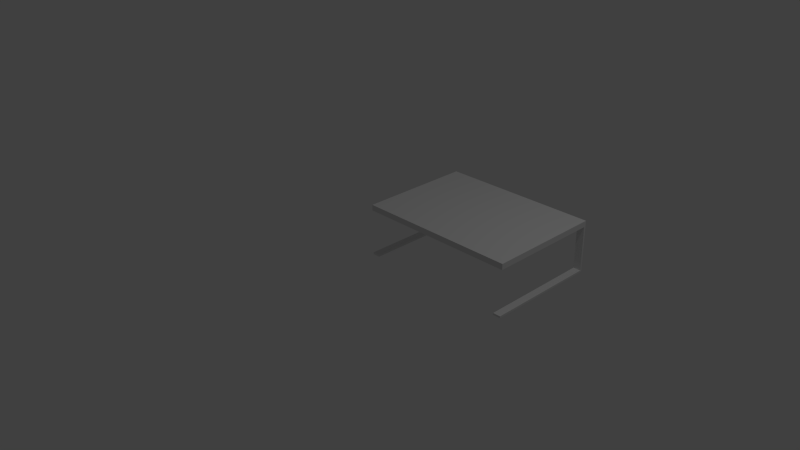 # Source: desk.blend  (saved by Blender 2.76.0; exported with 4.5.12 LTS)
import bpy
from mathutils import Matrix  # noqa: F401  (used for matrix-valued properties, if any)

bpy.ops.wm.read_factory_settings(use_empty=True)
scene = bpy.context.scene
scene.name = 'Scene'

# ---- collections
col_collection_1 = bpy.data.collections.new('Collection 1'); scene.collection.children.link(col_collection_1)

# ---- materials (node trees are filled in below, after node groups)
mat_material = bpy.data.materials.new('material')
mat_material.alpha_threshold = 0.0
mat_material.use_transparent_shadow = False
mat_material.diffuse_color = (1.0, 1.0, 1.0, 1.0)
mat_material.roughness = 0.5
mat_edge_color000255 = bpy.data.materials.new('edge_color000255')
mat_edge_color000255.alpha_threshold = 0.0
mat_edge_color000255.use_transparent_shadow = False
mat_edge_color000255.roughness = 0.5
mat_granite_light_gray = bpy.data.materials.new('Granite_Light_Gray')
mat_granite_light_gray.alpha_threshold = 0.0
mat_granite_light_gray.use_transparent_shadow = False
mat_granite_light_gray.roughness = 0.5
mat_edge_color149148144255 = bpy.data.materials.new('edge_color149148144255')
mat_edge_color149148144255.alpha_threshold = 0.0
mat_edge_color149148144255.use_transparent_shadow = False
mat_edge_color149148144255.roughness = 0.5
mat_granite_brown = bpy.data.materials.new('Granite_Brown')
mat_granite_brown.alpha_threshold = 0.0
mat_granite_brown.use_transparent_shadow = False
mat_granite_brown.roughness = 0.5

# ---- material node trees

# ---- world
world_world = bpy.data.worlds.new('World'); scene.world = world_world
world_world.color = (0.05088, 0.05088, 0.05088)
world_world.use_sun_shadow = False
world_world.sun_shadow_jitter_overblur = 0.0
world_world.cycles.sampling_method = 'MANUAL'
world_world.cycles.sample_map_resolution = 256

# ---- cameras
cam_camera = bpy.data.cameras.new('Camera')
cam_camera.clip_end = 100.0
cam_camera.lens = 35.0
cam_camera.sensor_width = 32.0
cam_camera.sensor_height = 18.0
cam_camera.ortho_scale = 7.314
cam_camera.dof.focus_distance = 0.0
cam_camera.dof.aperture_fstop = 128.0

# ---- lights
light_lamp = bpy.data.lights.new('Lamp', 'POINT')
light_lamp.transmission_factor = 0.0
light_lamp.cutoff_distance = 30.0
light_lamp.energy = 100.0
light_lamp.shadow_buffer_clip_start = 1.001
light_lamp.shadow_soft_size = 0.1
light_lamp.shadow_maximum_resolution = 0.006
light_lamp.use_absolute_resolution = True
light_lamp.cycles.use_multiple_importance_sampling = False

# ---- meshes
me_id36 = bpy.data.meshes.new('ID36')
me_id36.from_pydata([(84.0, 60.0, 25.5), (80.0, 4.0, 25.5), (80.0, 60.0, 25.5), (80.0, 0.0, 25.5), (84.0, 0.0, 25.5), (84.0, 0.0, 25.5), (84.0, 60.0, 25.5), (80.0, 0.0, 25.5), (80.0, 4.0, 25.5), (80.0, 60.0, 25.5), (4.0, 60.0, 25.5), (0.0, 0.0, 25.5), (0.0, 60.0, 25.5), (4.0, 4.0, 25.5), (0.0, 60.0, 25.5), (0.0, 0.0, 25.5), (4.0, 60.0, 25.5), (4.0, 4.0, 25.5)], [(5, 6), (7, 5), (8, 7), (9, 8), (6, 9), (14, 15), (16, 14), (16, 17), (17, 8), (15, 7)], [(0, 1, 2), (1, 0, 3), (3, 0, 4), (10, 11, 12), (11, 10, 13), (11, 13, 3), (3, 13, 1)])
_uv = me_id36.uv_layers.new(name='UVMap')
_uv.uv.foreach_set('vector', [0.0, 9.083e-08, 0.9333, 0.04762, 0.0, 0.04762, 0.9333, 0.04762, 0.0, 9.083e-08, 1.0, 0.04762, 1.0, 0.04762, 0.0, 9.083e-08, 1.0, 0.0, 2.543e-07, 0.9524, 1.0, 1.0, 2.543e-07, 1.0, 1.0, 1.0, 2.543e-07, 0.9524, 0.9333, 0.9524, 1.0, 1.0, 0.9333, 0.9524, 1.0, 0.04762, 1.0, 0.04762, 0.9333, 0.9524, 0.9333, 0.04762])
me_id36.materials.append(mat_material)
me_id36.materials.append(mat_edge_color000255)
me_id36.use_remesh_preserve_volume = False
me_id36.use_remesh_preserve_attributes = False
me_id36.use_mirror_vertex_groups = False
me_id36.update()
me_id19 = bpy.data.meshes.new('ID19')
me_id19.from_pydata([(0.0, 60.0, 25.5), (0.0, 0.0, 24.5), (0.0, 0.0, 25.5), (0.0, 59.0, 24.5), (0.0, 59.0, 1.0), (0.0, -2.842e-14, 0.0), (0.0, -2.842e-14, 1.0), (0.0, 60.0, 0.0), (0.0, 59.0, 24.5), (0.0, 59.0, 1.0), (0.0, 0.0, 24.5), (0.0, 0.0, 25.5), (0.0, 60.0, 25.5), (0.0, 60.0, 0.0), (0.0, -2.842e-14, 0.0), (0.0, -2.842e-14, 1.0), (4.0, 59.0, 24.5), (0.0, 59.0, 1.0), (4.0, 59.0, 1.0), (0.0, 59.0, 24.5), (4.0, 59.0, 24.5), (4.0, 59.0, 1.0), (84.0, 59.0, 24.5), (80.0, 4.0, 24.5), (80.0, 59.0, 24.5), (4.0, 59.0, 24.5), (0.0, 0.0, 24.5), (0.0, 59.0, 24.5), (4.0, 4.0, 24.5), (84.0, 0.0, 24.5), (84.0, 0.0, 24.5), (4.0, 4.0, 24.5), (80.0, 4.0, 24.5), (80.0, 59.0, 24.5), (84.0, 59.0, 24.5), (84.0, 0.0, 25.5), (0.0, 0.0, 24.5), (84.0, 0.0, 24.5), (0.0, 0.0, 25.5), (80.0, 0.0, 25.5), (84.0, 0.0, 25.5), (80.0, 0.0, 25.5), (0.0, 60.0, 25.5), (4.0, 60.0, 0.0), (0.0, 60.0, 0.0), (4.0, 60.0, 25.5), (4.0, 60.0, 25.5), (4.0, 60.0, 0.0), (4.0, 60.0, 0.0), (0.0, -2.842e-14, 0.0), (0.0, 60.0, 0.0), (4.0, -2.842e-14, 0.0), (4.0, -2.842e-14, 0.0), (4.0, -2.842e-14, 1.0), (0.0, -2.842e-14, 0.0), (4.0, -2.842e-14, 0.0), (0.0, -2.842e-14, 1.0), (4.0, -2.842e-14, 1.0), (4.0, -2.842e-14, 1.0), (0.0, 59.0, 1.0), (0.0, -2.842e-14, 1.0), (4.0, 59.0, 1.0), (4.0, 60.0, 0.0), (4.0, -2.842e-14, 1.0), (4.0, -2.842e-14, 0.0), (4.0, 59.0, 1.0), (4.0, 59.0, 24.5), (4.0, 4.0, 25.5), (4.0, 4.0, 24.5), (4.0, 60.0, 25.5), (4.0, 4.0, 25.5), (4.0, 4.0, 25.5), (80.0, 4.0, 24.5), (4.0, 4.0, 24.5), (80.0, 4.0, 25.5), (80.0, 4.0, 25.5), (80.0, 60.0, 25.5), (80.0, 4.0, 24.5), (80.0, 4.0, 25.5), (80.0, 59.0, 24.5), (80.0, 59.0, 1.0), (80.0, 0.0, 0.0), (80.0, 0.0, 1.0), (80.0, 60.0, 0.0), (80.0, 60.0, 25.5), (80.0, 60.0, 0.0), (80.0, 0.0, 0.0), (80.0, 0.0, 1.0), (80.0, 59.0, 1.0), (84.0, 59.0, 24.5), (80.0, 59.0, 1.0), (84.0, 59.0, 1.0), (80.0, 59.0, 24.5), (84.0, 59.0, 1.0), (84.0, 60.0, 0.0), (84.0, 0.0, 1.0), (84.0, 0.0, 0.0), (84.0, 59.0, 1.0), (84.0, 59.0, 24.5), (84.0, 0.0, 25.5), (84.0, 0.0, 24.5), (84.0, 60.0, 25.5), (84.0, 60.0, 0.0), (84.0, 60.0, 25.5), (84.0, 0.0, 1.0), (84.0, 0.0, 0.0), (80.0, 60.0, 25.5), (84.0, 60.0, 0.0), (80.0, 60.0, 0.0), (84.0, 60.0, 25.5), (84.0, 60.0, 0.0), (80.0, 0.0, 0.0), (80.0, 60.0, 0.0), (84.0, 0.0, 0.0), (84.0, 0.0, 1.0), (80.0, 0.0, 0.0), (84.0, 0.0, 0.0), (80.0, 0.0, 1.0), (84.0, 0.0, 1.0), (80.0, 59.0, 1.0), (80.0, 0.0, 1.0), (84.0, 59.0, 1.0)], [(8, 9), (8, 10), (11, 10), (12, 11), (13, 12), (13, 14), (15, 14), (9, 15), (20, 21), (20, 8), (9, 21), (30, 10), (20, 31), (31, 32), (33, 32), (34, 33), (34, 30), (40, 30), (41, 40), (11, 41), (46, 12), (47, 13), (52, 14), (57, 52), (15, 57), (21, 57), (46, 70), (31, 70), (70, 75), (32, 75), (84, 75), (84, 85), (87, 86), (88, 87), (33, 88), (34, 93), (93, 88), (102, 103), (40, 103), (93, 104), (104, 105), (105, 102), (103, 84), (102, 85), (86, 105), (104, 87), (46, 47), (47, 52), (85, 86)], [(0, 1, 2), (1, 0, 3), (3, 0, 4), (4, 5, 6), (5, 4, 7), (7, 4, 0), (16, 17, 18), (17, 16, 19), (22, 23, 24), (25, 26, 27), (26, 25, 28), (26, 28, 29), (29, 28, 23), (29, 23, 22), (35, 36, 37), (36, 35, 38), (38, 35, 39), (42, 43, 44), (43, 42, 45), (48, 49, 50), (49, 48, 51), (53, 54, 55), (54, 53, 56), (58, 59, 60), (59, 58, 61), (62, 63, 64), (63, 62, 65), (65, 62, 66), (66, 67, 68), (67, 66, 69), (69, 66, 62), (71, 72, 73), (72, 71, 74), (76, 77, 78), (77, 76, 79), (79, 76, 80), (80, 81, 82), (81, 80, 83), (83, 80, 76), (89, 90, 91), (90, 89, 92), (94, 95, 96), (95, 94, 97), (97, 94, 98), (98, 99, 100), (99, 98, 101), (101, 98, 94), (106, 107, 108), (107, 106, 109), (110, 111, 112), (111, 110, 113), (114, 115, 116), (115, 114, 117), (118, 119, 120), (119, 118, 121)])
_uv = me_id19.uv_layers.new(name='ID29')
_uv.uv.foreach_set('vector', [0.4917, 0.5, 0.5, 1.0, 0.4917, 1.0, 0.5, 1.0, 0.4917, 0.5, 0.5, 0.5083, 0.5, 0.5083, 0.4917, 0.5, 0.6958, 0.5083, 0.6958, 0.5083, 0.7042, 1.0, 0.6958, 1.0, 0.7042, 1.0, 0.6958, 0.5083, 0.7042, 0.5, 0.7042, 0.5, 0.6958, 0.5083, 0.4917, 0.5, 0.06667, 0.7, 0.1, 0.8958, 0.06667, 0.8958, 0.1, 0.8958, 0.06667, 0.7, 0.1, 0.7, 0.0, 6.358e-08, 0.4583, 0.03333, 0.0, 0.03333, 1.272e-07, 0.6667, 0.4917, 0.7, 1.272e-07, 0.7, 0.4917, 0.7, 1.272e-07, 0.6667, 0.4583, 0.6667, 0.4917, 0.7, 0.4583, 0.6667, 0.4917, 0.0, 0.4917, 0.0, 0.4583, 0.6667, 0.4583, 0.03333, 0.4917, 0.0, 0.4583, 0.03333, 0.0, 6.358e-08, 0.9917, 0.0, 0.9833, 0.7, 0.9833, 0.0, 0.9833, 0.7, 0.9917, 0.0, 0.9917, 0.7, 0.0, 0.0, 0.0, 0.0, 0.0, 0.0, 1.351e-08, 0.7, 0.03333, 0.9125, 0.0, 0.9125, 0.03333, 0.9125, 1.351e-08, 0.7, 0.03333, 0.7, 0.95, 0.0, 0.9167, 0.5, 0.9167, 0.0, 0.9167, 0.5, 0.95, 0.0, 0.95, 0.5, 0.1417, 0.7, 0.1333, 0.7333, 0.1333, 0.7, 0.1333, 0.7333, 0.1417, 0.7, 0.1417, 0.7333, 0.9833, 0.5, 0.95, 0.9917, 0.95, 0.5, 0.95, 0.9917, 0.9833, 0.5, 0.9833, 0.9917, 0.7042, 0.5, 0.6958, 2.517e-09, 0.7042, 0.0, 0.6958, 2.517e-09, 0.7042, 0.5, 0.6958, 0.4917, 0.6958, 0.4917, 0.7042, 0.5, 0.5, 0.4917, 0.5, 0.4917, 0.4917, 0.03333, 0.5, 0.03333, 0.4917, 0.03333, 0.5, 0.4917, 0.4917, 0.5, 0.4917, 0.5, 0.5, 0.4917, 0.7042, 0.5, 0.9917, 0.6333, 1.0, 0.0, 1.0, 0.6333, 1.0, 0.0, 0.9917, 0.6333, 0.9917, 0.0, 0.7042, 3.179e-08, 0.7125, 0.4667, 0.7042, 0.4667, 0.7125, 0.4667, 0.7042, 3.179e-08, 0.7125, 0.008333, 0.7125, 0.008333, 0.7042, 3.179e-08, 0.9083, 0.008333, 0.9083, 0.008333, 0.9167, 0.5, 0.9083, 0.5, 0.9167, 0.5, 0.9083, 0.008333, 0.9167, 0.0, 0.9167, 0.0, 0.9083, 0.008333, 0.7042, 3.179e-08, 0.1, 0.7, 0.1333, 0.8958, 0.1, 0.8958, 0.1333, 0.8958, 0.1, 0.7, 0.1333, 0.7, 0.9167, 1.0, 0.9083, 0.5, 0.9167, 0.5, 0.9083, 0.5, 0.9167, 1.0, 0.9083, 0.9917, 0.9083, 0.9917, 0.9167, 1.0, 0.7125, 0.9917, 0.7125, 0.9917, 0.7042, 0.5, 0.7125, 0.5, 0.7042, 0.5, 0.7125, 0.9917, 0.7042, 1.0, 0.7042, 1.0, 0.7125, 0.9917, 0.9167, 1.0, 0.03333, 0.7, 0.06667, 0.9125, 0.03333, 0.9125, 0.06667, 0.9125, 0.03333, 0.7, 0.06667, 0.7, 0.95, 0.5, 0.9833, 0.0, 0.9833, 0.5, 0.9833, 0.0, 0.95, 0.5, 0.95, 2.914e-09, 0.15, 0.7, 0.1417, 0.7333, 0.1417, 0.7, 0.1417, 0.7333, 0.15, 0.7, 0.15, 0.7333, 0.95, 0.5, 0.9167, 0.9917, 0.9167, 0.5, 0.9167, 0.9917, 0.95, 0.5, 0.95, 0.9917])
me_id19.materials.append(mat_granite_light_gray)
me_id19.materials.append(mat_edge_color000255)
me_id19.materials.append(mat_edge_color149148144255)
me_id19.use_remesh_preserve_volume = False
me_id19.use_remesh_preserve_attributes = False
me_id19.use_mirror_vertex_groups = False
me_id19.update()
me_id2 = bpy.data.meshes.new('ID2')
me_id2.from_pydata([(84.0, 0.0, 27.5), (0.0, 60.0, 27.5), (0.0, 0.0, 27.5), (84.0, 60.0, 27.5), (0.0, 0.0, 27.5), (84.0, 0.0, 27.5), (84.0, 60.0, 27.5), (0.0, 60.0, 27.5), (84.0, 0.0, 27.5), (80.0, 0.0, 25.5), (84.0, 0.0, 25.5), (0.0, 0.0, 25.5), (0.0, 0.0, 27.5), (0.0, 0.0, 25.5), (80.0, 0.0, 25.5), (84.0, 0.0, 25.5), (84.0, 60.0, 25.5), (84.0, 0.0, 27.5), (84.0, 0.0, 25.5), (84.0, 60.0, 27.5), (84.0, 60.0, 25.5), (0.0, 60.0, 27.5), (4.0, 60.0, 25.5), (0.0, 60.0, 25.5), (80.0, 60.0, 25.5), (84.0, 60.0, 25.5), (84.0, 60.0, 27.5), (80.0, 60.0, 25.5), (4.0, 60.0, 25.5), (0.0, 60.0, 25.5), (0.0, 60.0, 27.5), (0.0, 0.0, 25.5), (0.0, 0.0, 27.5), (0.0, 60.0, 25.5), (80.0, 60.0, 25.5), (4.0, 4.0, 25.5), (4.0, 60.0, 25.5), (80.0, 4.0, 25.5), (80.0, 4.0, 25.5), (4.0, 4.0, 25.5)], [(4, 5), (5, 6), (6, 7), (7, 4), (13, 14), (14, 15), (15, 5), (13, 4), (15, 20), (20, 6), (27, 28), (28, 29), (29, 7), (20, 27), (29, 13), (27, 38), (39, 38), (28, 39)], [(0, 1, 2), (1, 0, 3), (8, 9, 10), (9, 8, 11), (11, 8, 12), (16, 17, 18), (17, 16, 19), (21, 22, 23), (22, 21, 24), (24, 21, 25), (25, 21, 26), (30, 31, 32), (31, 30, 33), (34, 35, 36), (35, 34, 37)])
_uv = me_id2.uv_layers.new(name='ID12')
_uv.uv.foreach_set('vector', [0.0, 6.358e-08, 0.4918, 0.7, 1.122e-07, 0.7, 0.4918, 0.7, 0.0, 6.358e-08, 0.4918, 0.0, 0.9672, 0.0, 0.9508, 0.03333, 0.9508, 0.0, 0.9508, 0.03333, 0.9672, 0.0, 0.9508, 0.7, 0.9508, 0.7, 0.9672, 0.0, 0.9672, 0.7, 1.0, 0.5, 0.9836, 5.033e-09, 1.0, 0.0, 0.9836, 5.033e-09, 1.0, 0.5, 0.9836, 0.5, 0.9672, 0.7, 0.9836, 0.6667, 0.9836, 0.7, 0.9836, 0.6667, 0.9672, 0.7, 0.9836, 0.03333, 0.9836, 0.03333, 0.9672, 0.7, 0.9836, 0.0, 0.9836, 0.0, 0.9672, 0.7, 0.9672, 0.0, 0.9836, 0.5, 1.0, 1.0, 0.9836, 1.0, 1.0, 1.0, 0.9836, 0.5, 1.0, 0.5, 0.9508, 0.6333, 0.4918, 3.974e-09, 0.9508, 0.0, 0.4918, 3.974e-09, 0.9508, 0.6333, 0.4918, 0.6333])
me_id2.materials.append(mat_granite_brown)
me_id2.materials.append(mat_edge_color000255)
me_id2.use_remesh_preserve_volume = False
me_id2.use_remesh_preserve_attributes = False
me_id2.use_mirror_vertex_groups = False
me_id2.update()

# ---- objects
ob_sketchup_002 = bpy.data.objects.new('SketchUp.002', me_id36)
ob_sketchup_001 = bpy.data.objects.new('SketchUp.001', me_id19)
ob_sketchup = bpy.data.objects.new('SketchUp', me_id2)
ob_last_saved_sketchup_view = bpy.data.objects.new('Last Saved SketchUp View', None)
ob_lamp = bpy.data.objects.new('Lamp', light_lamp)
ob_camera = bpy.data.objects.new('Camera', cam_camera)

# ---- transforms, parenting, visibility, modifiers, constraints
ob_sketchup_002.location = (0.0, 0.0, 0.0)
ob_sketchup_002.scale = (0.0254, 0.0254, 0.0254)
ob_sketchup_002.lineart.crease_threshold = 0.0
ob_sketchup_001.location = (0.0, 0.0, 0.0)
ob_sketchup_001.scale = (0.0254, 0.0254, 0.0254)
ob_sketchup_001.lineart.crease_threshold = 0.0
ob_sketchup.location = (0.0, 0.0, 0.0)
ob_sketchup.scale = (0.0254, 0.0254, 0.0254)
ob_sketchup.lineart.crease_threshold = 0.0
ob_last_saved_sketchup_view.parent = ob_sketchup
ob_last_saved_sketchup_view.location = (0.0, 0.0, 0.0)
ob_last_saved_sketchup_view.rotation_euler = (-0.0, 1.571, 0.0)
ob_last_saved_sketchup_view.scale = (1.003e-16, float('inf'), 0.0)
ob_last_saved_sketchup_view.empty_image_offset = (0.0, 0.0)
ob_last_saved_sketchup_view.lineart.crease_threshold = 0.0
ob_lamp.location = (4.076, 1.005, 5.904)
ob_lamp.rotation_euler = (0.6503, 0.05522, 1.866)
ob_lamp.lock_rotations_4d = False
ob_lamp.empty_display_type = 'ARROWS'
ob_lamp.color = (0.0, 0.0, 0.0, 0.0)
ob_lamp.lineart.crease_threshold = 0.0
ob_camera.location = (7.481, -6.508, 5.344)
ob_camera.rotation_euler = (1.109, 0.01082, 0.8149)
ob_camera.lock_rotations_4d = False
ob_camera.empty_display_type = 'ARROWS'
ob_camera.color = (0.0, 0.0, 0.0, 0.0)
ob_camera.display_type = 'WIRE'
ob_camera.lineart.crease_threshold = 0.0

# ---- collection membership
col_collection_1.objects.link(ob_sketchup_002)
col_collection_1.objects.link(ob_sketchup_001)
col_collection_1.objects.link(ob_sketchup)
col_collection_1.objects.link(ob_last_saved_sketchup_view)
col_collection_1.objects.link(ob_lamp)
col_collection_1.objects.link(ob_camera)

# ---- scene / render settings (as saved in the file)
scene.camera = ob_camera
scene.frame_start = 1; scene.frame_end = 250; scene.frame_set(1)
scene.render.engine = 'BLENDER_EEVEE_NEXT'
scene.render.resolution_percentage = 50
scene.render.dither_intensity = 0.0
scene.cycles.use_denoising = False
scene.cycles.samples = 10
scene.cycles.sampling_pattern = 'TABULATED_SOBOL'
scene.cycles.light_sampling_threshold = 0.0
scene.cycles.use_adaptive_sampling = False
scene.cycles.use_light_tree = False
scene.cycles.blur_glossy = 0.0
scene.cycles.pixel_filter_type = 'GAUSSIAN'
scene.cycles.sample_clamp_indirect = 0.0
scene.view_settings.view_transform = 'Standard'
bpy.context.view_layer.update()
